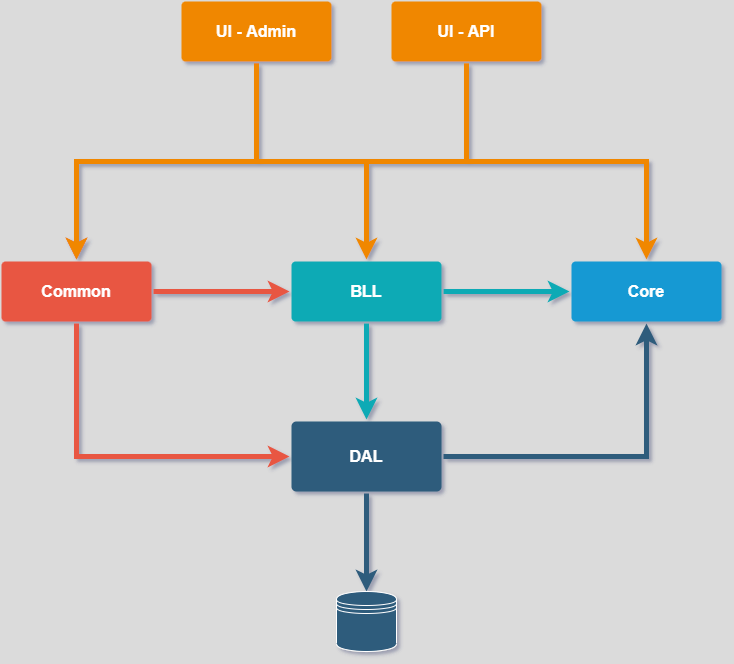

The diagram above was exported from draw.io. Its source (the exported page's mxGraphModel, read from the mxfile embedded in the PNG):
<mxGraphModel dx="1259" dy="1336" grid="1" gridSize="10" guides="1" tooltips="1" connect="1" arrows="1" fold="1" page="1" pageScale="1" pageWidth="1169" pageHeight="827" background="#DBDBDB" math="0" shadow="1">
  <root>
    <mxCell id="0" />
    <mxCell id="1" parent="0" />
    <mxCell id="_ovhQYCbBgnCGiVzVgcs-1784" style="edgeStyle=orthogonalEdgeStyle;rounded=0;orthogonalLoop=1;jettySize=auto;html=1;entryX=0.5;entryY=0;entryDx=0;entryDy=0;fillColor=#647687;strokeColor=#2F5B7C;strokeWidth=5;" edge="1" parent="1" source="1749" target="_ovhQYCbBgnCGiVzVgcs-1783">
      <mxGeometry relative="1" as="geometry" />
    </mxCell>
    <mxCell id="_ovhQYCbBgnCGiVzVgcs-1785" style="edgeStyle=orthogonalEdgeStyle;rounded=0;orthogonalLoop=1;jettySize=auto;html=1;entryX=0.5;entryY=1;entryDx=0;entryDy=0;fontSize=16;strokeColor=#2F5B7C;strokeWidth=5;" edge="1" parent="1" source="1749" target="1760">
      <mxGeometry relative="1" as="geometry" />
    </mxCell>
    <mxCell id="1749" value="DAL" style="rounded=1;whiteSpace=wrap;html=1;shadow=0;labelBackgroundColor=none;strokeColor=none;strokeWidth=3;fillColor=#2F5B7C;fontFamily=Helvetica;fontSize=16;fontColor=#FFFFFF;align=center;fontStyle=1;spacing=5;arcSize=7;perimeterSpacing=2;" parent="1" vertex="1">
      <mxGeometry x="530" y="530" width="150" height="70" as="geometry" />
    </mxCell>
    <mxCell id="_ovhQYCbBgnCGiVzVgcs-1789" style="edgeStyle=orthogonalEdgeStyle;rounded=0;orthogonalLoop=1;jettySize=auto;html=1;entryX=0;entryY=0.5;entryDx=0;entryDy=0;fontSize=16;strokeColor=#E85642;strokeWidth=5;" edge="1" parent="1" source="1753" target="1771">
      <mxGeometry relative="1" as="geometry" />
    </mxCell>
    <mxCell id="_ovhQYCbBgnCGiVzVgcs-1790" style="edgeStyle=orthogonalEdgeStyle;rounded=0;orthogonalLoop=1;jettySize=auto;html=1;fontSize=16;strokeColor=#E85642;strokeWidth=5;entryX=0;entryY=0.5;entryDx=0;entryDy=0;" edge="1" parent="1" source="1753" target="1749">
      <mxGeometry relative="1" as="geometry">
        <mxPoint x="314.9999999999998" y="580" as="targetPoint" />
        <Array as="points">
          <mxPoint x="315" y="565" />
        </Array>
      </mxGeometry>
    </mxCell>
    <mxCell id="1753" value="Common" style="rounded=1;whiteSpace=wrap;html=1;shadow=0;labelBackgroundColor=none;strokeColor=none;strokeWidth=3;fillColor=#e85642;fontFamily=Helvetica;fontSize=16;fontColor=#FFFFFF;align=center;spacing=5;fontStyle=1;arcSize=7;perimeterSpacing=2;" parent="1" vertex="1">
      <mxGeometry x="240" y="370" width="150" height="60" as="geometry" />
    </mxCell>
    <mxCell id="1760" value="&lt;font style=&quot;font-size: 16px;&quot;&gt;Core&lt;/font&gt;" style="rounded=1;whiteSpace=wrap;html=1;shadow=0;labelBackgroundColor=none;strokeColor=none;strokeWidth=3;fillColor=#1699d3;fontFamily=Helvetica;fontSize=16;fontColor=#FFFFFF;align=center;spacing=5;fontStyle=1;arcSize=7;perimeterSpacing=2;" parent="1" vertex="1">
      <mxGeometry x="810" y="370" width="150" height="60" as="geometry" />
    </mxCell>
    <mxCell id="_ovhQYCbBgnCGiVzVgcs-1792" style="edgeStyle=orthogonalEdgeStyle;rounded=0;orthogonalLoop=1;jettySize=auto;html=1;entryX=0.5;entryY=0;entryDx=0;entryDy=0;fontSize=16;strokeColor=#E85642;strokeWidth=5;exitX=0.5;exitY=1;exitDx=0;exitDy=0;" edge="1" parent="1" source="1764" target="1753">
      <mxGeometry relative="1" as="geometry">
        <mxPoint x="450" y="210" as="sourcePoint" />
        <Array as="points">
          <mxPoint x="495" y="270" />
          <mxPoint x="315" y="270" />
        </Array>
      </mxGeometry>
    </mxCell>
    <mxCell id="_ovhQYCbBgnCGiVzVgcs-1793" style="edgeStyle=orthogonalEdgeStyle;rounded=0;orthogonalLoop=1;jettySize=auto;html=1;entryX=0.5;entryY=0;entryDx=0;entryDy=0;fontSize=16;strokeColor=#F08705;strokeWidth=5;" edge="1" parent="1" source="1764" target="1771">
      <mxGeometry relative="1" as="geometry" />
    </mxCell>
    <mxCell id="1764" value="&lt;font style=&quot;font-size: 16px;&quot;&gt;UI - Admin&lt;/font&gt;" style="rounded=1;whiteSpace=wrap;html=1;shadow=0;labelBackgroundColor=none;strokeColor=none;strokeWidth=3;fillColor=#F08705;fontFamily=Helvetica;fontSize=16;fontColor=#FFFFFF;align=center;spacing=5;fontStyle=1;arcSize=7;perimeterSpacing=2;" parent="1" vertex="1">
      <mxGeometry x="420" y="110" width="150" height="60" as="geometry" />
    </mxCell>
    <mxCell id="_ovhQYCbBgnCGiVzVgcs-1787" style="edgeStyle=orthogonalEdgeStyle;rounded=0;orthogonalLoop=1;jettySize=auto;html=1;fontSize=16;strokeColor=#12AAB5;strokeWidth=5;" edge="1" parent="1" source="1771" target="1749">
      <mxGeometry relative="1" as="geometry" />
    </mxCell>
    <mxCell id="_ovhQYCbBgnCGiVzVgcs-1788" style="edgeStyle=orthogonalEdgeStyle;rounded=0;orthogonalLoop=1;jettySize=auto;html=1;entryX=0;entryY=0.5;entryDx=0;entryDy=0;fontSize=16;strokeColor=#12AAB5;strokeWidth=5;" edge="1" parent="1" source="1771" target="1760">
      <mxGeometry relative="1" as="geometry" />
    </mxCell>
    <mxCell id="1771" value="&lt;font style=&quot;font-size: 16px;&quot;&gt;BLL&lt;/font&gt;" style="rounded=1;whiteSpace=wrap;html=1;shadow=0;labelBackgroundColor=none;strokeColor=none;strokeWidth=3;fillColor=#12aab5;fontFamily=Helvetica;fontSize=16;fontColor=#FFFFFF;align=center;spacing=5;fontStyle=1;arcSize=7;perimeterSpacing=2;" parent="1" vertex="1">
      <mxGeometry x="530" y="369.9999999999999" width="150" height="60" as="geometry" />
    </mxCell>
    <mxCell id="_ovhQYCbBgnCGiVzVgcs-1791" style="edgeStyle=orthogonalEdgeStyle;rounded=0;orthogonalLoop=1;jettySize=auto;html=1;entryX=0.5;entryY=0;entryDx=0;entryDy=0;fontSize=16;strokeColor=#F08705;strokeWidth=5;exitX=0.5;exitY=1;exitDx=0;exitDy=0;" edge="1" parent="1" source="_ovhQYCbBgnCGiVzVgcs-1782" target="1753">
      <mxGeometry relative="1" as="geometry">
        <mxPoint x="460" y="310" as="sourcePoint" />
        <Array as="points">
          <mxPoint x="705" y="270" />
          <mxPoint x="315" y="270" />
        </Array>
      </mxGeometry>
    </mxCell>
    <mxCell id="_ovhQYCbBgnCGiVzVgcs-1794" style="edgeStyle=orthogonalEdgeStyle;rounded=0;orthogonalLoop=1;jettySize=auto;html=1;entryX=0.5;entryY=0;entryDx=0;entryDy=0;fontSize=16;strokeColor=#F08705;strokeWidth=5;" edge="1" parent="1" source="_ovhQYCbBgnCGiVzVgcs-1782" target="1760">
      <mxGeometry relative="1" as="geometry">
        <Array as="points">
          <mxPoint x="705" y="270" />
          <mxPoint x="885" y="270" />
        </Array>
      </mxGeometry>
    </mxCell>
    <mxCell id="_ovhQYCbBgnCGiVzVgcs-1782" value="UI - API" style="rounded=1;whiteSpace=wrap;html=1;shadow=0;labelBackgroundColor=none;strokeColor=none;strokeWidth=3;fillColor=#F08705;fontFamily=Helvetica;fontSize=16;fontColor=#FFFFFF;align=center;spacing=5;fontStyle=1;arcSize=7;perimeterSpacing=2;" vertex="1" parent="1">
      <mxGeometry x="630" y="110" width="150" height="60" as="geometry" />
    </mxCell>
    <mxCell id="_ovhQYCbBgnCGiVzVgcs-1783" value="" style="shape=datastore;whiteSpace=wrap;html=1;gradientColor=none;fillColor=#2F5B7C;strokeColor=#FFFFFF;" vertex="1" parent="1">
      <mxGeometry x="575" y="700" width="60" height="60" as="geometry" />
    </mxCell>
  </root>
</mxGraphModel>